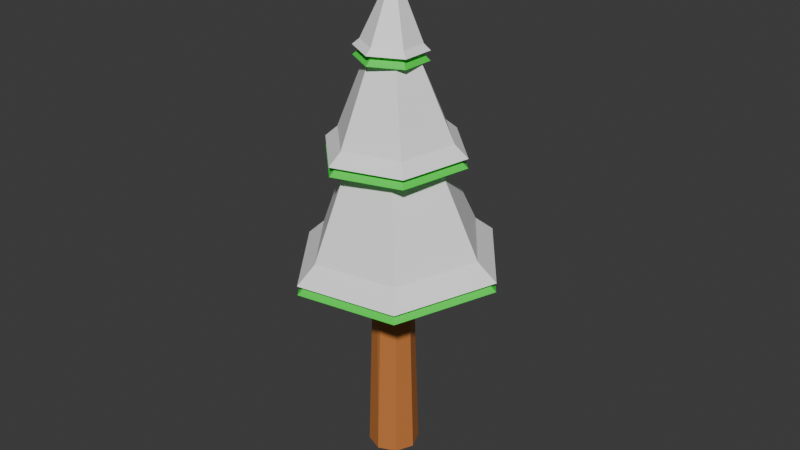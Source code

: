# Source: talvi_manty1.blend  (saved by Blender 4.4.30; exported with 4.5.12 LTS)
import bpy
from mathutils import Matrix  # noqa: F401  (used for matrix-valued properties, if any)

bpy.ops.wm.read_factory_settings(use_empty=True)
scene = bpy.context.scene
scene.name = 'Scene'

# ---- collections
col_collection = bpy.data.collections.new('Collection'); scene.collection.children.link(col_collection)

# ---- materials (node trees are filled in below, after node groups)
mat_material_002 = bpy.data.materials.new('Material.002')
mat_material = bpy.data.materials.new('Material')
mat_material_001 = bpy.data.materials.new('Material.001')

# ---- material node trees
mat_material_002.use_nodes = True; mat_material_002.node_tree.nodes.clear()
_N = mat_material_002.node_tree.nodes; _L = mat_material_002.node_tree.links
n0 = _N.new('ShaderNodeBsdfPrincipled'); n0.name = 'Principled BSDF'; n0.location = (10, 300)
n0.inputs[0].default_value = (1.0, 1.0, 1.0, 1.0)
n1 = _N.new('ShaderNodeOutputMaterial'); n1.name = 'Material Output'; n1.location = (300, 300)
_L.new(n0.outputs[0], n1.inputs[0])
n1.is_active_output = True
mat_material.use_nodes = True; mat_material.node_tree.nodes.clear()
_N = mat_material.node_tree.nodes; _L = mat_material.node_tree.links
n0 = _N.new('ShaderNodeBsdfPrincipled'); n0.name = 'Principled BSDF'; n0.location = (10, 300)
n0.inputs[0].default_value = (0.5776, 0.2016, 0.05127, 1.0)
n1 = _N.new('ShaderNodeOutputMaterial'); n1.name = 'Material Output'; n1.location = (300, 300)
_L.new(n0.outputs[0], n1.inputs[0])
n1.is_active_output = True
mat_material_001.use_nodes = True; mat_material_001.node_tree.nodes.clear()
_N = mat_material_001.node_tree.nodes; _L = mat_material_001.node_tree.links
n0 = _N.new('ShaderNodeBsdfPrincipled'); n0.name = 'Principled BSDF'; n0.location = (10, 300)
n0.inputs[0].default_value = (0.04519, 0.7991, 0.05951, 1.0)
n1 = _N.new('ShaderNodeOutputMaterial'); n1.name = 'Material Output'; n1.location = (300, 300)
_L.new(n0.outputs[0], n1.inputs[0])
n1.is_active_output = True

# ---- world
world_world = bpy.data.worlds.new('World'); scene.world = world_world
world_world.use_nodes = True; world_world.node_tree.nodes.clear()
_N = world_world.node_tree.nodes; _L = world_world.node_tree.links
n0 = _N.new('ShaderNodeOutputWorld'); n0.name = 'World Output'; n0.location = (300, 300)
n1 = _N.new('ShaderNodeBackground'); n1.name = 'Background'; n1.location = (10, 300)
n1.inputs[0].default_value = (0.05088, 0.05088, 0.05088, 1.0)
_L.new(n1.outputs[0], n0.inputs[0])
n0.is_active_output = True
world_world.color = (0.05088, 0.05088, 0.05088)
world_world.sun_shadow_jitter_overblur = 0.0

# ---- meshes
me_cube_001 = bpy.data.meshes.new('Cube.001')
me_cube_001.from_pydata([], [], [])
_uv = me_cube_001.uv_layers.new(name='UVMap')
_uv.uv.foreach_set('vector', [])
me_cube_001.update()
me_cone_001 = bpy.data.meshes.new('Cone.001')
me_cone_001.from_pydata([(0.0, 1.0, -1.0), (0.866, 0.5, -1.0), (0.866, -0.5, -1.0), (0.0, -1.0, -1.0), (-0.866, -0.5, -1.0), (-0.866, 0.5, -1.0), (0.0, 0.0, 1.0), (0.0, 1.225, -1.173), (1.061, 0.6124, -1.173), (1.061, -0.6124, -1.173), (0.0, -1.225, -1.173), (-1.061, -0.6124, -1.173), (-1.061, 0.6124, -1.173), (0.7704, 1.932, -3.659), (2.202, 0.4539, -3.575), (1.639, -1.528, -3.59), (-0.3549, -2.032, -3.689), (-1.787, -0.5533, -3.773), (-1.224, 1.429, -3.758), (-0.08112, -0.01078, 0.4389), (0.9218, 2.374, -4.011), (2.675, 0.5637, -3.907), (1.986, -1.864, -3.926), (-0.4565, -2.48, -4.048), (-2.21, -0.6699, -4.151), (-1.521, 1.757, -4.132), (1.65, 2.66, -6.9), (3.444, 0.2089, -6.749), (2.222, -2.577, -6.795), (-0.7933, -2.912, -6.992), (-2.587, -0.4604, -7.143), (-1.365, 2.325, -7.097), (-0.1221, -0.0206, -0.8801), (1.972, 3.277, -7.414), (4.169, 0.275, -7.229), (2.673, -3.137, -7.285), (-1.02, -3.547, -7.526), (-3.217, -0.5447, -7.711), (-1.721, 2.867, -7.655), (1.33, 0.1696, -13.86), (0.5123, 0.1361, -2.473), (1.403, -0.5126, -13.85), (0.5488, -0.2079, -2.467), (0.9716, -1.047, -13.86), (0.3316, -0.477, -2.47), (0.2897, -1.119, -13.87), (-0.0122, -0.5138, -2.479), (-0.2437, -0.6886, -13.9), (-0.2811, -0.2966, -2.49), (-0.3162, -0.006395, -13.91), (-0.4126, 0.1037, -2.499), (0.1147, 0.5275, -13.9), (-0.157, 0.4205, -2.496), (0.7966, 0.6004, -13.88), (0.2475, 0.4637, -2.485), (0.01104, 0.9947, -1.282), (0.8771, 0.4947, -1.282), (0.8771, -0.5053, -1.282), (0.01104, -1.005, -1.282), (-0.855, -0.5053, -1.282), (-0.855, 0.4947, -1.282), (0.01104, -0.005275, 0.7179), (0.01104, 1.22, -1.455), (1.072, 0.6071, -1.455), (1.072, -0.6177, -1.455), (0.01104, -1.23, -1.455), (-1.05, -0.6177, -1.455), (-1.05, 0.6071, -1.455), (0.7814, 1.927, -3.941), (2.213, 0.4486, -3.857), (1.65, -1.533, -3.872), (-0.3439, -2.037, -3.971), (-1.776, -0.5586, -4.055), (-1.213, 1.423, -4.04), (-0.07008, -0.01605, 0.1568), (0.9329, 2.369, -4.293), (2.686, 0.5584, -4.19), (1.997, -1.869, -4.208), (-0.4454, -2.486, -4.33), (-2.199, -0.6752, -4.433), (-1.51, 1.752, -4.414), (1.661, 2.655, -7.182), (3.455, 0.2036, -7.031), (2.233, -2.582, -7.077), (-0.7823, -2.917, -7.274), (-2.576, -0.4656, -7.425), (-1.354, 2.32, -7.379), (-0.111, -0.02587, -1.162), (1.983, 3.272, -7.696), (4.18, 0.2698, -7.511), (2.684, -3.142, -7.567), (-1.009, -3.552, -7.808), (-3.206, -0.5499, -7.993), (-1.71, 2.862, -7.937)], [], [(0, 6, 1), (1, 6, 2), (2, 6, 3), (3, 6, 4), (2, 3, 10, 9), (4, 6, 5), (5, 6, 0), (7, 8, 9, 10, 11, 12), (1, 2, 9, 8), (5, 0, 7, 12), (0, 1, 8, 7), (4, 5, 12, 11), (3, 4, 11, 10), (13, 19, 14), (14, 19, 15), (15, 19, 16), (16, 19, 17), (15, 16, 23, 22), (17, 19, 18), (18, 19, 13), (20, 21, 22, 23, 24, 25), (14, 15, 22, 21), (18, 13, 20, 25), (13, 14, 21, 20), (17, 18, 25, 24), (16, 17, 24, 23), (26, 32, 27), (27, 32, 28), (28, 32, 29), (29, 32, 30), (28, 29, 36, 35), (30, 32, 31), (31, 32, 26), (33, 34, 35, 36, 37, 38), (27, 28, 35, 34), (31, 26, 33, 38), (26, 27, 34, 33), (30, 31, 38, 37), (29, 30, 37, 36), (39, 40, 42, 41), (41, 42, 44, 43), (43, 44, 46, 45), (45, 46, 48, 47), (47, 48, 50, 49), (49, 50, 52, 51), (42, 40, 54, 52, 50, 48, 46, 44), (51, 52, 54, 53), (53, 54, 40, 39), (39, 41, 43, 45, 47, 49, 51, 53), (55, 61, 56), (56, 61, 57), (57, 61, 58), (58, 61, 59), (57, 58, 65, 64), (59, 61, 60), (60, 61, 55), (62, 63, 64, 65, 66, 67), (56, 57, 64, 63), (60, 55, 62, 67), (55, 56, 63, 62), (59, 60, 67, 66), (58, 59, 66, 65), (68, 74, 69), (69, 74, 70), (70, 74, 71), (71, 74, 72), (70, 71, 78, 77), (72, 74, 73), (73, 74, 68), (75, 76, 77, 78, 79, 80), (69, 70, 77, 76), (73, 68, 75, 80), (68, 69, 76, 75), (72, 73, 80, 79), (71, 72, 79, 78), (81, 87, 82), (82, 87, 83), (83, 87, 84), (84, 87, 85), (83, 84, 91, 90), (85, 87, 86), (86, 87, 81), (88, 89, 90, 91, 92, 93), (82, 83, 90, 89), (86, 81, 88, 93), (81, 82, 89, 88), (85, 86, 93, 92), (84, 85, 92, 91)])
me_cone_001.polygons.foreach_set('material_index', [0, 0, 0, 0, 0, 0, 0, 0, 0, 0, 0, 0, 0, 0, 0, 0, 0, 0, 0, 0, 0, 0, 0, 0, 0, 0, 0, 0, 0, 0, 0, 0, 0, 0, 0, 0, 0, 0, 0, 1, 1, 1, 1, 1, 1, 1, 1, 1, 1, 2, 2, 2, 2, 2, 2, 2, 2, 2, 2, 2, 2, 2, 2, 2, 2, 2, 2, 2, 2, 2, 2, 2, 2, 2, 2, 2, 2, 2, 2, 2, 2, 2, 2, 2, 2, 2, 2, 2])
_uv = me_cone_001.uv_layers.new(name='UVMap')
_uv.uv.foreach_set('vector', [0.25, 0.49, 0.25, 0.25, 0.4578, 0.37, 0.4578, 0.37, 0.25, 0.25, 0.4578, 0.13, 0.4578, 0.13, 0.25, 0.25, 0.25, 0.01, 0.25, 0.01, 0.25, 0.25, 0.04215, 0.13, 0.4578, 0.13, 0.25, 0.01, 0.25, 0.01, 0.4578, 0.13, 0.04215, 0.13, 0.25, 0.25, 0.04215, 0.37, 0.04215, 0.37, 0.25, 0.25, 0.25, 0.49, 0.75, 0.49, 0.9578, 0.37, 0.9578, 0.13, 0.75, 0.01, 0.5422, 0.13, 0.5422, 0.37, 0.4578, 0.37, 0.4578, 0.13, 0.4578, 0.13, 0.4578, 0.37, 0.04215, 0.37, 0.25, 0.49, 0.25, 0.49, 0.04215, 0.37, 0.25, 0.49, 0.4578, 0.37, 0.4578, 0.37, 0.25, 0.49, 0.04215, 0.13, 0.04215, 0.37, 0.04215, 0.37, 0.04215, 0.13, 0.25, 0.01, 0.04215, 0.13, 0.04215, 0.13, 0.25, 0.01, 0.25, 0.49, 0.25, 0.25, 0.4578, 0.37, 0.4578, 0.37, 0.25, 0.25, 0.4578, 0.13, 0.4578, 0.13, 0.25, 0.25, 0.25, 0.01, 0.25, 0.01, 0.25, 0.25, 0.04215, 0.13, 0.4578, 0.13, 0.25, 0.01, 0.25, 0.01, 0.4578, 0.13, 0.04215, 0.13, 0.25, 0.25, 0.04215, 0.37, 0.04215, 0.37, 0.25, 0.25, 0.25, 0.49, 0.75, 0.49, 0.9578, 0.37, 0.9578, 0.13, 0.75, 0.01, 0.5422, 0.13, 0.5422, 0.37, 0.4578, 0.37, 0.4578, 0.13, 0.4578, 0.13, 0.4578, 0.37, 0.04215, 0.37, 0.25, 0.49, 0.25, 0.49, 0.04215, 0.37, 0.25, 0.49, 0.4578, 0.37, 0.4578, 0.37, 0.25, 0.49, 0.04215, 0.13, 0.04215, 0.37, 0.04215, 0.37, 0.04215, 0.13, 0.25, 0.01, 0.04215, 0.13, 0.04215, 0.13, 0.25, 0.01, 0.25, 0.49, 0.25, 0.25, 0.4578, 0.37, 0.4578, 0.37, 0.25, 0.25, 0.4578, 0.13, 0.4578, 0.13, 0.25, 0.25, 0.25, 0.01, 0.25, 0.01, 0.25, 0.25, 0.04215, 0.13, 0.4578, 0.13, 0.25, 0.01, 0.25, 0.01, 0.4578, 0.13, 0.04215, 0.13, 0.25, 0.25, 0.04215, 0.37, 0.04215, 0.37, 0.25, 0.25, 0.25, 0.49, 0.75, 0.49, 0.9578, 0.37, 0.9578, 0.13, 0.75, 0.01, 0.5422, 0.13, 0.5422, 0.37, 0.4578, 0.37, 0.4578, 0.13, 0.4578, 0.13, 0.4578, 0.37, 0.04215, 0.37, 0.25, 0.49, 0.25, 0.49, 0.04215, 0.37, 0.25, 0.49, 0.4578, 0.37, 0.4578, 0.37, 0.25, 0.49, 0.04215, 0.13, 0.04215, 0.37, 0.04215, 0.37, 0.04215, 0.13, 0.25, 0.01, 0.04215, 0.13, 0.04215, 0.13, 0.25, 0.01, 1.0, 0.5, 1.0, 1.0, 0.875, 1.0, 0.875, 0.5, 0.875, 0.5, 0.875, 1.0, 0.75, 1.0, 0.75, 0.5, 0.75, 0.5, 0.75, 1.0, 0.625, 1.0, 0.625, 0.5, 0.625, 0.5, 0.625, 1.0, 0.5, 1.0, 0.5, 0.5, 0.5, 0.5, 0.5, 1.0, 0.375, 1.0, 0.375, 0.5, 0.375, 0.5, 0.375, 1.0, 0.25, 1.0, 0.25, 0.5, 0.4197, 0.4197, 0.25, 0.49, 0.08029, 0.4197, 0.01, 0.25, 0.08029, 0.08029, 0.25, 0.01, 0.4197, 0.08029, 0.49, 0.25, 0.25, 0.5, 0.25, 1.0, 0.125, 1.0, 0.125, 0.5, 0.125, 0.5, 0.125, 1.0, 0.0, 1.0, 0.0, 0.5, 0.75, 0.49, 0.9197, 0.4197, 0.99, 0.25, 0.9197, 0.08029, 0.75, 0.01, 0.5803, 0.08029, 0.51, 0.25, 0.5803, 0.4197, 0.25, 0.49, 0.25, 0.25, 0.4578, 0.37, 0.4578, 0.37, 0.25, 0.25, 0.4578, 0.13, 0.4578, 0.13, 0.25, 0.25, 0.25, 0.01, 0.25, 0.01, 0.25, 0.25, 0.04215, 0.13, 0.4578, 0.13, 0.25, 0.01, 0.25, 0.01, 0.4578, 0.13, 0.04215, 0.13, 0.25, 0.25, 0.04215, 0.37, 0.04215, 0.37, 0.25, 0.25, 0.25, 0.49, 0.75, 0.49, 0.9578, 0.37, 0.9578, 0.13, 0.75, 0.01, 0.5422, 0.13, 0.5422, 0.37, 0.4578, 0.37, 0.4578, 0.13, 0.4578, 0.13, 0.4578, 0.37, 0.04215, 0.37, 0.25, 0.49, 0.25, 0.49, 0.04215, 0.37, 0.25, 0.49, 0.4578, 0.37, 0.4578, 0.37, 0.25, 0.49, 0.04215, 0.13, 0.04215, 0.37, 0.04215, 0.37, 0.04215, 0.13, 0.25, 0.01, 0.04215, 0.13, 0.04215, 0.13, 0.25, 0.01, 0.25, 0.49, 0.25, 0.25, 0.4578, 0.37, 0.4578, 0.37, 0.25, 0.25, 0.4578, 0.13, 0.4578, 0.13, 0.25, 0.25, 0.25, 0.01, 0.25, 0.01, 0.25, 0.25, 0.04215, 0.13, 0.4578, 0.13, 0.25, 0.01, 0.25, 0.01, 0.4578, 0.13, 0.04215, 0.13, 0.25, 0.25, 0.04215, 0.37, 0.04215, 0.37, 0.25, 0.25, 0.25, 0.49, 0.75, 0.49, 0.9578, 0.37, 0.9578, 0.13, 0.75, 0.01, 0.5422, 0.13, 0.5422, 0.37, 0.4578, 0.37, 0.4578, 0.13, 0.4578, 0.13, 0.4578, 0.37, 0.04215, 0.37, 0.25, 0.49, 0.25, 0.49, 0.04215, 0.37, 0.25, 0.49, 0.4578, 0.37, 0.4578, 0.37, 0.25, 0.49, 0.04215, 0.13, 0.04215, 0.37, 0.04215, 0.37, 0.04215, 0.13, 0.25, 0.01, 0.04215, 0.13, 0.04215, 0.13, 0.25, 0.01, 0.25, 0.49, 0.25, 0.25, 0.4578, 0.37, 0.4578, 0.37, 0.25, 0.25, 0.4578, 0.13, 0.4578, 0.13, 0.25, 0.25, 0.25, 0.01, 0.25, 0.01, 0.25, 0.25, 0.04215, 0.13, 0.4578, 0.13, 0.25, 0.01, 0.25, 0.01, 0.4578, 0.13, 0.04215, 0.13, 0.25, 0.25, 0.04215, 0.37, 0.04215, 0.37, 0.25, 0.25, 0.25, 0.49, 0.75, 0.49, 0.9578, 0.37, 0.9578, 0.13, 0.75, 0.01, 0.5422, 0.13, 0.5422, 0.37, 0.4578, 0.37, 0.4578, 0.13, 0.4578, 0.13, 0.4578, 0.37, 0.04215, 0.37, 0.25, 0.49, 0.25, 0.49, 0.04215, 0.37, 0.25, 0.49, 0.4578, 0.37, 0.4578, 0.37, 0.25, 0.49, 0.04215, 0.13, 0.04215, 0.37, 0.04215, 0.37, 0.04215, 0.13, 0.25, 0.01, 0.04215, 0.13, 0.04215, 0.13, 0.25, 0.01])
me_cone_001.materials.append(mat_material_002)
me_cone_001.materials.append(mat_material)
me_cone_001.materials.append(mat_material_001)
me_cone_001.update()

# ---- objects
ob_cube = bpy.data.objects.new('Cube', me_cube_001)
ob_cone_001 = bpy.data.objects.new('Cone.001', me_cone_001)

# ---- transforms, parenting, visibility, modifiers, constraints
ob_cube.location = (0.0, 0.0, 0.0)
ob_cone_001.location = (0.0, 0.0, 14.61)
ob_cone_001.rotation_euler = (0.01603, 0.03353, 1.072)
ob_cone_001.scale = (0.902, 0.902, 1.052)

# ---- collection membership
col_collection.objects.link(ob_cube)
col_collection.objects.link(ob_cone_001)

# ---- scene / render settings (as saved in the file)
scene.frame_start = 1; scene.frame_end = 250; scene.frame_set(22)
scene.render.engine = 'BLENDER_EEVEE_NEXT'
bpy.context.view_layer.update()

# ---- added for rendering (the .blend has no active camera and no usable light): camera, sun
cam_auto = bpy.data.cameras.new('AutoCamera')
cam_auto.lens = 50.0
cam_auto.sensor_width = 36.0
cam_auto.clip_end = 1000.0
ob_auto_camera = bpy.data.objects.new('AutoCamera', cam_auto)
scene.collection.objects.link(ob_auto_camera)
ob_auto_camera.location = (19.1138, -22.6284, 23.013)
ob_auto_camera.rotation_euler = (1.09748, -7.21219e-08, 0.694738)
scene.camera = ob_auto_camera
light_auto_sun = bpy.data.lights.new('AutoSun', 'SUN')
light_auto_sun.energy = 3.0
light_auto_sun.angle = 0.0523599
ob_auto_sun = bpy.data.objects.new('AutoSun', light_auto_sun)
scene.collection.objects.link(ob_auto_sun)
ob_auto_sun.rotation_euler = (0.872665, 0.174533, 0.523599)
bpy.context.view_layer.update()
